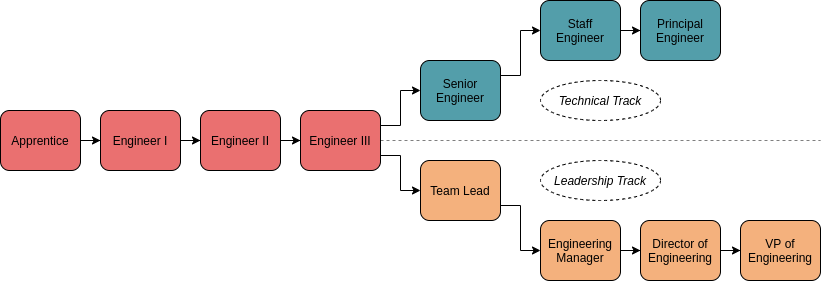

The diagram above was exported from draw.io. Its source (the exported page's mxGraphModel, read from the mxfile embedded in the PNG):
<mxGraphModel dx="737" dy="405" grid="1" gridSize="10" guides="0" tooltips="1" connect="1" arrows="1" fold="1" page="1" pageScale="1" pageWidth="850" pageHeight="1100" background="#FFFFFF" math="0" shadow="0">
  <root>
    <mxCell id="0" />
    <mxCell id="1" parent="0" />
    <mxCell id="6" value="" style="edgeStyle=orthogonalEdgeStyle;rounded=0;orthogonalLoop=1;jettySize=auto;html=1;" parent="1" source="3" target="4" edge="1">
      <mxGeometry relative="1" as="geometry" />
    </mxCell>
    <mxCell id="3" value="&lt;font&gt;&lt;span&gt;Apprentice&lt;/span&gt;&lt;/font&gt;" style="rounded=1;whiteSpace=wrap;html=1;fillColor=#EA7070;fontColor=#000000;fontStyle=0" parent="1" vertex="1">
      <mxGeometry x="20" y="490" width="80" height="60" as="geometry" />
    </mxCell>
    <mxCell id="7" value="" style="edgeStyle=orthogonalEdgeStyle;rounded=0;orthogonalLoop=1;jettySize=auto;html=1;" parent="1" source="4" target="5" edge="1">
      <mxGeometry relative="1" as="geometry" />
    </mxCell>
    <mxCell id="4" value="&lt;font&gt;&lt;span&gt;Engineer I&lt;/span&gt;&lt;/font&gt;" style="rounded=1;whiteSpace=wrap;html=1;fillColor=#EA7070;fontColor=#000000;fontStyle=0" parent="1" vertex="1">
      <mxGeometry x="120" y="490" width="80" height="60" as="geometry" />
    </mxCell>
    <mxCell id="9" value="" style="edgeStyle=orthogonalEdgeStyle;rounded=0;orthogonalLoop=1;jettySize=auto;html=1;" parent="1" source="5" target="8" edge="1">
      <mxGeometry relative="1" as="geometry" />
    </mxCell>
    <mxCell id="5" value="&lt;font&gt;&lt;span&gt;Engineer II&lt;/span&gt;&lt;/font&gt;" style="rounded=1;whiteSpace=wrap;html=1;fillColor=#EA7070;fontColor=#000000;fontStyle=0" parent="1" vertex="1">
      <mxGeometry x="220" y="490" width="80" height="60" as="geometry" />
    </mxCell>
    <mxCell id="29" style="edgeStyle=orthogonalEdgeStyle;rounded=0;orthogonalLoop=1;jettySize=auto;html=1;exitX=1;exitY=0.75;exitDx=0;exitDy=0;entryX=0;entryY=0.5;entryDx=0;entryDy=0;" parent="1" source="8" target="12" edge="1">
      <mxGeometry relative="1" as="geometry" />
    </mxCell>
    <mxCell id="30" style="edgeStyle=orthogonalEdgeStyle;rounded=0;orthogonalLoop=1;jettySize=auto;html=1;exitX=1;exitY=0.25;exitDx=0;exitDy=0;entryX=0;entryY=0.5;entryDx=0;entryDy=0;" parent="1" source="8" target="10" edge="1">
      <mxGeometry relative="1" as="geometry" />
    </mxCell>
    <mxCell id="8" value="&lt;font&gt;&lt;span&gt;Engineer III&lt;/span&gt;&lt;/font&gt;" style="rounded=1;whiteSpace=wrap;html=1;fillColor=#EA7070;fontColor=#000000;fontStyle=0" parent="1" vertex="1">
      <mxGeometry x="320" y="490" width="80" height="60" as="geometry" />
    </mxCell>
    <mxCell id="34" value="" style="edgeStyle=orthogonalEdgeStyle;rounded=0;orthogonalLoop=1;jettySize=auto;html=1;exitX=1;exitY=0.25;exitDx=0;exitDy=0;" parent="1" source="10" target="33" edge="1">
      <mxGeometry relative="1" as="geometry" />
    </mxCell>
    <mxCell id="10" value="&lt;font&gt;&lt;span&gt;Senior Engineer&lt;/span&gt;&lt;/font&gt;" style="rounded=1;whiteSpace=wrap;html=1;fillColor=#539EAA;fontColor=#000000;fontStyle=0" parent="1" vertex="1">
      <mxGeometry x="440" y="440" width="80" height="60" as="geometry" />
    </mxCell>
    <mxCell id="24" value="" style="edgeStyle=orthogonalEdgeStyle;rounded=0;orthogonalLoop=1;jettySize=auto;html=1;exitX=1;exitY=0.75;exitDx=0;exitDy=0;" parent="1" source="12" target="23" edge="1">
      <mxGeometry relative="1" as="geometry" />
    </mxCell>
    <mxCell id="12" value="&lt;span&gt;&lt;font&gt;Team Lead&lt;/font&gt;&lt;/span&gt;" style="rounded=1;whiteSpace=wrap;html=1;fillColor=#F4B17D;fontColor=#000000;fontStyle=0" parent="1" vertex="1">
      <mxGeometry x="440" y="540" width="80" height="60" as="geometry" />
    </mxCell>
    <mxCell id="20" value="" style="endArrow=none;html=1;exitX=1;exitY=0.5;exitDx=0;exitDy=0;dashed=1;opacity=50;" parent="1" source="8" edge="1">
      <mxGeometry width="50" height="50" relative="1" as="geometry">
        <mxPoint x="500" y="520" as="sourcePoint" />
        <mxPoint x="840" y="520" as="targetPoint" />
      </mxGeometry>
    </mxCell>
    <mxCell id="26" value="" style="edgeStyle=orthogonalEdgeStyle;rounded=0;orthogonalLoop=1;jettySize=auto;html=1;" parent="1" source="23" target="25" edge="1">
      <mxGeometry relative="1" as="geometry" />
    </mxCell>
    <mxCell id="23" value="&lt;font&gt;&lt;span&gt;Engineering Manager&lt;/span&gt;&lt;/font&gt;" style="rounded=1;whiteSpace=wrap;html=1;fillColor=#F4B17D;fontColor=#000000;fontStyle=0" parent="1" vertex="1">
      <mxGeometry x="560" y="600" width="80" height="60" as="geometry" />
    </mxCell>
    <mxCell id="28" value="" style="edgeStyle=orthogonalEdgeStyle;rounded=0;orthogonalLoop=1;jettySize=auto;html=1;" parent="1" source="25" target="27" edge="1">
      <mxGeometry relative="1" as="geometry" />
    </mxCell>
    <mxCell id="25" value="&lt;span&gt;&lt;font&gt;Director of Engineering&lt;/font&gt;&lt;/span&gt;" style="rounded=1;whiteSpace=wrap;html=1;fillColor=#F4B17D;fontColor=#000000;fontStyle=0" parent="1" vertex="1">
      <mxGeometry x="660" y="600" width="80" height="60" as="geometry" />
    </mxCell>
    <mxCell id="27" value="&lt;font&gt;&lt;span&gt;VP of Engineering&lt;/span&gt;&lt;/font&gt;" style="rounded=1;whiteSpace=wrap;html=1;fillColor=#F4B17D;fontColor=#000000;fontStyle=0" parent="1" vertex="1">
      <mxGeometry x="760" y="600" width="80" height="60" as="geometry" />
    </mxCell>
    <mxCell id="36" value="" style="edgeStyle=orthogonalEdgeStyle;rounded=0;orthogonalLoop=1;jettySize=auto;html=1;" parent="1" source="33" target="35" edge="1">
      <mxGeometry relative="1" as="geometry" />
    </mxCell>
    <mxCell id="33" value="&lt;font&gt;&lt;span&gt;Staff&lt;br&gt;Engineer&lt;/span&gt;&lt;/font&gt;" style="rounded=1;whiteSpace=wrap;html=1;fillColor=#539EAA;fontColor=#000000;fontStyle=0" parent="1" vertex="1">
      <mxGeometry x="560" y="380" width="80" height="60" as="geometry" />
    </mxCell>
    <mxCell id="35" value="&lt;font&gt;&lt;span&gt;Principal Engineer&lt;/span&gt;&lt;/font&gt;" style="rounded=1;whiteSpace=wrap;html=1;fillColor=#539EAA;fontColor=#000000;fontStyle=0" parent="1" vertex="1">
      <mxGeometry x="660" y="380" width="80" height="60" as="geometry" />
    </mxCell>
    <mxCell id="41" value="&lt;i&gt;Technical Track&lt;/i&gt;" style="ellipse;whiteSpace=wrap;html=1;labelBackgroundColor=none;align=center;dashed=1;" parent="1" vertex="1">
      <mxGeometry x="560" y="460" width="120" height="40" as="geometry" />
    </mxCell>
    <mxCell id="42" value="&lt;i&gt;Leadership Track&lt;/i&gt;" style="ellipse;whiteSpace=wrap;html=1;labelBackgroundColor=none;align=center;dashed=1;" parent="1" vertex="1">
      <mxGeometry x="560" y="540" width="120" height="40" as="geometry" />
    </mxCell>
    <mxCell id="43" style="edgeStyle=orthogonalEdgeStyle;rounded=0;orthogonalLoop=1;jettySize=auto;html=1;exitX=0.5;exitY=1;exitDx=0;exitDy=0;" parent="1" source="41" target="41" edge="1">
      <mxGeometry relative="1" as="geometry" />
    </mxCell>
  </root>
</mxGraphModel>